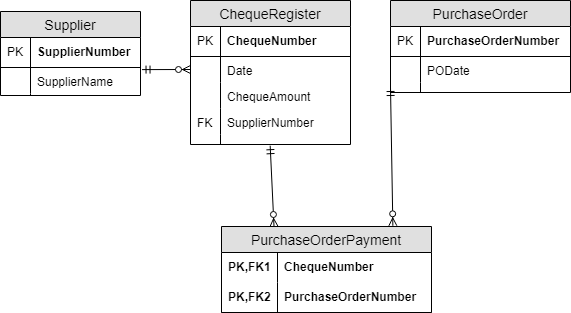

The diagram above was exported from draw.io. Its source (the exported page's mxGraphModel, read from the mxfile embedded in the PNG):
<mxGraphModel dx="905" dy="711" grid="1" gridSize="10" guides="1" tooltips="1" connect="1" arrows="1" fold="1" page="1" pageScale="1" pageWidth="850" pageHeight="1100" math="0" shadow="0">
  <root>
    <mxCell id="0" />
    <mxCell id="1" parent="0" />
    <mxCell id="2" value="Supplier" style="swimlane;fontStyle=0;childLayout=stackLayout;horizontal=1;startSize=26;fillColor=#e0e0e0;horizontalStack=0;resizeParent=1;resizeParentMax=0;resizeLast=0;collapsible=1;marginBottom=0;swimlaneFillColor=#ffffff;align=center;fontSize=14;" vertex="1" parent="1">
      <mxGeometry x="50" y="91" width="140" height="84" as="geometry" />
    </mxCell>
    <mxCell id="3" value="SupplierNumber" style="shape=partialRectangle;top=0;left=0;right=0;bottom=1;align=left;verticalAlign=middle;fillColor=none;spacingLeft=34;spacingRight=4;overflow=hidden;rotatable=0;points=[[0,0.5],[1,0.5]];portConstraint=eastwest;dropTarget=0;fontStyle=1;fontSize=12;" vertex="1" parent="2">
      <mxGeometry y="26" width="140" height="30" as="geometry" />
    </mxCell>
    <mxCell id="4" value="PK" style="shape=partialRectangle;top=0;left=0;bottom=0;fillColor=none;align=left;verticalAlign=middle;spacingLeft=4;spacingRight=4;overflow=hidden;rotatable=0;points=[];portConstraint=eastwest;part=1;fontSize=12;" vertex="1" connectable="0" parent="3">
      <mxGeometry width="30" height="30" as="geometry" />
    </mxCell>
    <mxCell id="5" value="SupplierName" style="shape=partialRectangle;top=0;left=0;right=0;bottom=0;align=left;verticalAlign=top;fillColor=none;spacingLeft=34;spacingRight=4;overflow=hidden;rotatable=0;points=[[0,0.5],[1,0.5]];portConstraint=eastwest;dropTarget=0;fontSize=12;" vertex="1" parent="2">
      <mxGeometry y="56" width="140" height="26" as="geometry" />
    </mxCell>
    <mxCell id="6" value="" style="shape=partialRectangle;top=0;left=0;bottom=0;fillColor=none;align=left;verticalAlign=top;spacingLeft=4;spacingRight=4;overflow=hidden;rotatable=0;points=[];portConstraint=eastwest;part=1;fontSize=12;" vertex="1" connectable="0" parent="5">
      <mxGeometry width="30" height="26" as="geometry" />
    </mxCell>
    <mxCell id="7" value="" style="shape=partialRectangle;top=0;left=0;right=0;bottom=0;align=left;verticalAlign=top;fillColor=none;spacingLeft=34;spacingRight=4;overflow=hidden;rotatable=0;points=[[0,0.5],[1,0.5]];portConstraint=eastwest;dropTarget=0;fontSize=12;" vertex="1" parent="2">
      <mxGeometry y="82" width="140" height="2" as="geometry" />
    </mxCell>
    <mxCell id="8" value="" style="shape=partialRectangle;top=0;left=0;bottom=0;fillColor=none;align=left;verticalAlign=top;spacingLeft=4;spacingRight=4;overflow=hidden;rotatable=0;points=[];portConstraint=eastwest;part=1;fontSize=12;" vertex="1" connectable="0" parent="7">
      <mxGeometry width="30" height="2" as="geometry" />
    </mxCell>
    <mxCell id="9" value="ChequeRegister" style="swimlane;fontStyle=0;childLayout=stackLayout;horizontal=1;startSize=26;fillColor=#e0e0e0;horizontalStack=0;resizeParent=1;resizeParentMax=0;resizeLast=0;collapsible=1;marginBottom=0;swimlaneFillColor=#ffffff;align=center;fontSize=14;" vertex="1" parent="1">
      <mxGeometry x="240" y="80" width="160" height="144" as="geometry" />
    </mxCell>
    <mxCell id="10" value="ChequeNumber" style="shape=partialRectangle;top=0;left=0;right=0;bottom=1;align=left;verticalAlign=middle;fillColor=none;spacingLeft=34;spacingRight=4;overflow=hidden;rotatable=0;points=[[0,0.5],[1,0.5]];portConstraint=eastwest;dropTarget=0;fontStyle=1;fontSize=12;" vertex="1" parent="9">
      <mxGeometry y="26" width="160" height="30" as="geometry" />
    </mxCell>
    <mxCell id="11" value="PK" style="shape=partialRectangle;top=0;left=0;bottom=0;fillColor=none;align=left;verticalAlign=middle;spacingLeft=4;spacingRight=4;overflow=hidden;rotatable=0;points=[];portConstraint=eastwest;part=1;fontSize=12;" vertex="1" connectable="0" parent="10">
      <mxGeometry width="30" height="30" as="geometry" />
    </mxCell>
    <mxCell id="12" value="Date" style="shape=partialRectangle;top=0;left=0;right=0;bottom=0;align=left;verticalAlign=top;fillColor=none;spacingLeft=34;spacingRight=4;overflow=hidden;rotatable=0;points=[[0,0.5],[1,0.5]];portConstraint=eastwest;dropTarget=0;fontSize=12;" vertex="1" parent="9">
      <mxGeometry y="56" width="160" height="26" as="geometry" />
    </mxCell>
    <mxCell id="13" value="" style="shape=partialRectangle;top=0;left=0;bottom=0;fillColor=none;align=left;verticalAlign=top;spacingLeft=4;spacingRight=4;overflow=hidden;rotatable=0;points=[];portConstraint=eastwest;part=1;fontSize=12;" vertex="1" connectable="0" parent="12">
      <mxGeometry width="30" height="26" as="geometry" />
    </mxCell>
    <mxCell id="14" value="ChequeAmount" style="shape=partialRectangle;top=0;left=0;right=0;bottom=0;align=left;verticalAlign=top;fillColor=none;spacingLeft=34;spacingRight=4;overflow=hidden;rotatable=0;points=[[0,0.5],[1,0.5]];portConstraint=eastwest;dropTarget=0;fontSize=12;" vertex="1" parent="9">
      <mxGeometry y="82" width="160" height="26" as="geometry" />
    </mxCell>
    <mxCell id="15" value="" style="shape=partialRectangle;top=0;left=0;bottom=0;fillColor=none;align=left;verticalAlign=top;spacingLeft=4;spacingRight=4;overflow=hidden;rotatable=0;points=[];portConstraint=eastwest;part=1;fontSize=12;" vertex="1" connectable="0" parent="14">
      <mxGeometry width="30" height="26" as="geometry" />
    </mxCell>
    <mxCell id="16" value="SupplierNumber" style="shape=partialRectangle;top=0;left=0;right=0;bottom=0;align=left;verticalAlign=top;fillColor=none;spacingLeft=34;spacingRight=4;overflow=hidden;rotatable=0;points=[[0,0.5],[1,0.5]];portConstraint=eastwest;dropTarget=0;fontSize=12;" vertex="1" parent="9">
      <mxGeometry y="108" width="160" height="26" as="geometry" />
    </mxCell>
    <mxCell id="17" value="FK" style="shape=partialRectangle;top=0;left=0;bottom=0;fillColor=none;align=left;verticalAlign=top;spacingLeft=4;spacingRight=4;overflow=hidden;rotatable=0;points=[];portConstraint=eastwest;part=1;fontSize=12;" vertex="1" connectable="0" parent="16">
      <mxGeometry width="30" height="26" as="geometry" />
    </mxCell>
    <mxCell id="18" value="" style="shape=partialRectangle;top=0;left=0;right=0;bottom=0;align=left;verticalAlign=top;fillColor=none;spacingLeft=34;spacingRight=4;overflow=hidden;rotatable=0;points=[[0,0.5],[1,0.5]];portConstraint=eastwest;dropTarget=0;fontSize=12;" vertex="1" parent="9">
      <mxGeometry y="134" width="160" height="10" as="geometry" />
    </mxCell>
    <mxCell id="19" value="" style="shape=partialRectangle;top=0;left=0;bottom=0;fillColor=none;align=left;verticalAlign=top;spacingLeft=4;spacingRight=4;overflow=hidden;rotatable=0;points=[];portConstraint=eastwest;part=1;fontSize=12;" vertex="1" connectable="0" parent="18">
      <mxGeometry width="30" height="10" as="geometry" />
    </mxCell>
    <mxCell id="20" value="PurchaseOrderPayment" style="swimlane;fontStyle=0;childLayout=stackLayout;horizontal=1;startSize=26;fillColor=#e0e0e0;horizontalStack=0;resizeParent=1;resizeParentMax=0;resizeLast=0;collapsible=1;marginBottom=0;swimlaneFillColor=#ffffff;align=center;fontSize=14;" vertex="1" parent="1">
      <mxGeometry x="271" y="306" width="210" height="86" as="geometry" />
    </mxCell>
    <mxCell id="21" value="ChequeNumber" style="shape=partialRectangle;top=0;left=0;right=0;bottom=0;align=left;verticalAlign=middle;fillColor=none;spacingLeft=60;spacingRight=4;overflow=hidden;rotatable=0;points=[[0,0.5],[1,0.5]];portConstraint=eastwest;dropTarget=0;fontStyle=1;fontSize=12;" vertex="1" parent="20">
      <mxGeometry y="26" width="210" height="30" as="geometry" />
    </mxCell>
    <mxCell id="22" value="PK,FK1" style="shape=partialRectangle;fontStyle=1;top=0;left=0;bottom=0;fillColor=none;align=left;verticalAlign=middle;spacingLeft=4;spacingRight=4;overflow=hidden;rotatable=0;points=[];portConstraint=eastwest;part=1;fontSize=12;" vertex="1" connectable="0" parent="21">
      <mxGeometry width="56" height="30" as="geometry" />
    </mxCell>
    <mxCell id="23" value="PurchaseOrderNumber" style="shape=partialRectangle;top=0;left=0;right=0;bottom=1;align=left;verticalAlign=middle;fillColor=none;spacingLeft=60;spacingRight=4;overflow=hidden;rotatable=0;points=[[0,0.5],[1,0.5]];portConstraint=eastwest;dropTarget=0;fontStyle=1;fontSize=12;" vertex="1" parent="20">
      <mxGeometry y="56" width="210" height="30" as="geometry" />
    </mxCell>
    <mxCell id="24" value="PK,FK2" style="shape=partialRectangle;fontStyle=1;top=0;left=0;bottom=0;fillColor=none;align=left;verticalAlign=middle;spacingLeft=4;spacingRight=4;overflow=hidden;rotatable=0;points=[];portConstraint=eastwest;part=1;fontSize=12;" vertex="1" connectable="0" parent="23">
      <mxGeometry width="56" height="30" as="geometry" />
    </mxCell>
    <mxCell id="25" value="" style="endArrow=ERzeroToMany;html=1;exitX=1.011;exitY=0.081;exitDx=0;exitDy=0;exitPerimeter=0;startArrow=ERmandOne;startFill=0;endFill=1;entryX=0;entryY=0.5;entryDx=0;entryDy=0;" edge="1" source="5" target="12" parent="1">
      <mxGeometry width="50" height="50" relative="1" as="geometry">
        <mxPoint x="50" y="460" as="sourcePoint" />
        <mxPoint x="250" y="139" as="targetPoint" />
        <Array as="points" />
      </mxGeometry>
    </mxCell>
    <mxCell id="26" value="" style="endArrow=ERzeroToMany;html=1;startArrow=ERmandOne;startFill=0;endFill=1;entryX=0.25;entryY=0;entryDx=0;entryDy=0;exitX=0.498;exitY=1.118;exitDx=0;exitDy=0;exitPerimeter=0;" edge="1" source="18" target="20" parent="1">
      <mxGeometry width="50" height="50" relative="1" as="geometry">
        <mxPoint x="320" y="230" as="sourcePoint" />
        <mxPoint x="334" y="306" as="targetPoint" />
      </mxGeometry>
    </mxCell>
    <mxCell id="27" value="PurchaseOrder" style="swimlane;fontStyle=0;childLayout=stackLayout;horizontal=1;startSize=26;fillColor=#e0e0e0;horizontalStack=0;resizeParent=1;resizeParentMax=0;resizeLast=0;collapsible=1;marginBottom=0;swimlaneFillColor=#ffffff;align=center;fontSize=14;" vertex="1" parent="1">
      <mxGeometry x="440" y="80" width="180" height="92" as="geometry" />
    </mxCell>
    <mxCell id="28" value="PurchaseOrderNumber" style="shape=partialRectangle;top=0;left=0;right=0;bottom=1;align=left;verticalAlign=middle;fillColor=none;spacingLeft=34;spacingRight=4;overflow=hidden;rotatable=0;points=[[0,0.5],[1,0.5]];portConstraint=eastwest;dropTarget=0;fontStyle=1;fontSize=12;" vertex="1" parent="27">
      <mxGeometry y="26" width="180" height="30" as="geometry" />
    </mxCell>
    <mxCell id="29" value="PK" style="shape=partialRectangle;top=0;left=0;bottom=0;fillColor=none;align=left;verticalAlign=middle;spacingLeft=4;spacingRight=4;overflow=hidden;rotatable=0;points=[];portConstraint=eastwest;part=1;fontSize=12;" vertex="1" connectable="0" parent="28">
      <mxGeometry width="30" height="30" as="geometry" />
    </mxCell>
    <mxCell id="30" value="PODate" style="shape=partialRectangle;top=0;left=0;right=0;bottom=0;align=left;verticalAlign=top;fillColor=none;spacingLeft=34;spacingRight=4;overflow=hidden;rotatable=0;points=[[0,0.5],[1,0.5]];portConstraint=eastwest;dropTarget=0;fontSize=12;" vertex="1" parent="27">
      <mxGeometry y="56" width="180" height="26" as="geometry" />
    </mxCell>
    <mxCell id="31" value="" style="shape=partialRectangle;top=0;left=0;bottom=0;fillColor=none;align=left;verticalAlign=top;spacingLeft=4;spacingRight=4;overflow=hidden;rotatable=0;points=[];portConstraint=eastwest;part=1;fontSize=12;" vertex="1" connectable="0" parent="30">
      <mxGeometry width="30" height="26" as="geometry" />
    </mxCell>
    <mxCell id="32" value="" style="shape=partialRectangle;top=0;left=0;right=0;bottom=0;align=left;verticalAlign=top;fillColor=none;spacingLeft=34;spacingRight=4;overflow=hidden;rotatable=0;points=[[0,0.5],[1,0.5]];portConstraint=eastwest;dropTarget=0;fontSize=12;" vertex="1" parent="27">
      <mxGeometry y="82" width="180" height="10" as="geometry" />
    </mxCell>
    <mxCell id="33" value="" style="shape=partialRectangle;top=0;left=0;bottom=0;fillColor=none;align=left;verticalAlign=top;spacingLeft=4;spacingRight=4;overflow=hidden;rotatable=0;points=[];portConstraint=eastwest;part=1;fontSize=12;" vertex="1" connectable="0" parent="32">
      <mxGeometry width="30" height="10" as="geometry" />
    </mxCell>
    <mxCell id="34" value="" style="endArrow=ERzeroToMany;html=1;startArrow=ERmandOne;startFill=0;endFill=1;entryX=0.816;entryY=-0.008;entryDx=0;entryDy=0;exitX=0;exitY=0.5;exitDx=0;exitDy=0;entryPerimeter=0;" edge="1" source="32" target="20" parent="1">
      <mxGeometry width="50" height="50" relative="1" as="geometry">
        <mxPoint x="420" y="210" as="sourcePoint" />
        <mxPoint x="480" y="240" as="targetPoint" />
        <Array as="points" />
      </mxGeometry>
    </mxCell>
  </root>
</mxGraphModel>